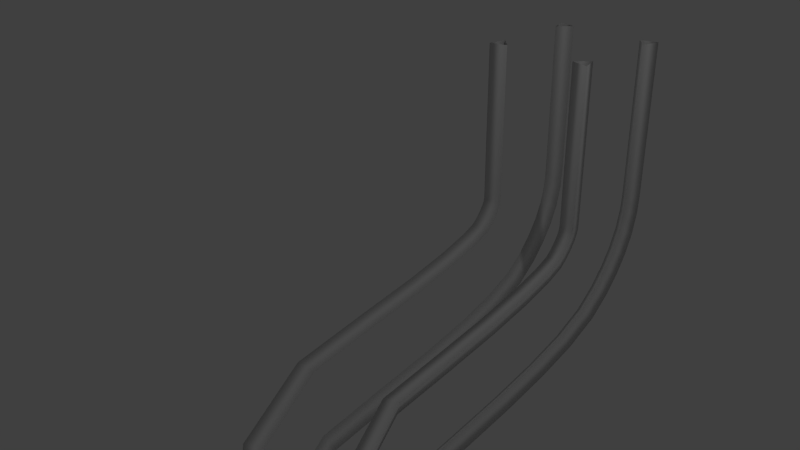 # Source: twist_track.blend  (saved by Blender 2.76.0; exported with 4.5.12 LTS)
import bpy
from mathutils import Matrix  # noqa: F401  (used for matrix-valued properties, if any)

bpy.ops.wm.read_factory_settings(use_empty=True)
scene = bpy.context.scene
scene.name = 'Scene'

# ---- collections
col_collection_1 = bpy.data.collections.new('Collection 1'); scene.collection.children.link(col_collection_1)

# ---- world
world_world = bpy.data.worlds.new('World'); scene.world = world_world
world_world.color = (0.05088, 0.05088, 0.05088)
world_world.use_sun_shadow = False
world_world.sun_shadow_jitter_overblur = 0.0
world_world.cycles.sampling_method = 'MANUAL'
world_world.cycles.sample_map_resolution = 256

# ---- cameras
cam_camera = bpy.data.cameras.new('Camera')
cam_camera.clip_end = 100.0
cam_camera.lens = 35.0
cam_camera.sensor_width = 32.0
cam_camera.sensor_height = 18.0
cam_camera.ortho_scale = 7.314
cam_camera.dof.focus_distance = 0.0
cam_camera.dof.aperture_fstop = 128.0

# ---- lights
light_lamp = bpy.data.lights.new('Lamp', 'POINT')
light_lamp.transmission_factor = 0.0
light_lamp.cutoff_distance = 30.0
light_lamp.energy = 100.0
light_lamp.shadow_buffer_clip_start = 1.001
light_lamp.shadow_soft_size = 0.1
light_lamp.shadow_maximum_resolution = 0.006
light_lamp.use_absolute_resolution = True
light_lamp.cycles.use_multiple_importance_sampling = False

# ---- curves / text
cu_nurbscircle_006 = bpy.data.curves.new('NurbsCircle.006', 'CURVE')
cu_nurbscircle_006.dimensions = '3D'
_sp = cu_nurbscircle_006.splines.new('NURBS'); _sp.points.add(2)
_sp.points.foreach_set('co', [-0.3661, -0.4923, 0.0, 1.0, -0.5314, -0.5442, 0.0, 0.3536, -0.4937, -0.3751, 0.0, 1.0])
_sp.order_u = 2
_sp.order_v = 0
_sp.resolution_u = 1
_sp.use_cyclic_u = True
_sp = cu_nurbscircle_006.splines.new('NURBS'); _sp.points.add(2)
_sp.points.foreach_set('co', [-0.4932, 0.361, 0.0, 1.0, -0.5316, 0.5299, 0.0, 0.3536, -0.3661, 0.4787, 0.0, 1.0])
_sp.order_u = 2
_sp.order_v = 0
_sp.resolution_u = 1
_sp.use_cyclic_u = True
_sp = cu_nurbscircle_006.splines.new('NURBS'); _sp.points.add(2)
_sp.points.foreach_set('co', [0.484, -0.3746, 0.0, 1.0, 0.5316, -0.5412, 0.0, 0.3536, 0.3636, -0.4991, 0.0, 1.0])
_sp.order_u = 2
_sp.order_v = 0
_sp.resolution_u = 1
_sp.use_cyclic_u = True
_sp = cu_nurbscircle_006.splines.new('NURBS'); _sp.points.add(2)
_sp.points.foreach_set('co', [0.3696, 0.468, 0.0, 1.0, 0.5343, 0.5216, 0.0, 0.3536, 0.4984, 0.3521, 0.0, 1.0])
_sp.order_u = 2
_sp.order_v = 0
_sp.resolution_u = 1
_sp.use_cyclic_u = True
cu_nurbscircle_006.use_path = True
cu_nurbscircle_006.use_path_clamp = True
cu_nurbscircle_006.bevel_resolution = 0
cu_nurbscircle_006.fill_mode = 'HALF'
cu_nurbspath_001 = bpy.data.curves.new('NurbsPath.001', 'CURVE')
cu_nurbspath_001.dimensions = '3D'
_sp = cu_nurbspath_001.splines.new('NURBS'); _sp.points.add(25)
_sp.points.foreach_set('co', [-2.0, 0.0, 0.0, 1.0, -1.0, 0.0, 0.0, 1.0, 0.0, 0.0, 0.0, 1.0, 1.0, 0.0, 0.0, 1.0, 2.0, -1.0, 0.0, 1.0, 3.0, -7.0, -7.55e-08, 1.0, 5.0, -7.0, 13.0, 1.0, 7.0, 6.0, 13.0, 1.0, 9.0, 6.0, 5.285e-07, 1.0, 11.0, -7.0, 3.775e-07, 1.0, 13.0, -7.0, 13.0, 1.0, 15.0, 6.0, 13.0, 1.0, 17.0, 6.0, 1.132e-06, 1.0, 19.0, -7.0, 9.815e-07, 1.0, 21.0, -7.0, 13.0, 1.0, 23.0, 6.0, 13.0, 1.0, 25.0, 6.0, 1.907e-06, 1.0, 27.0, -7.0, 1.756e-06, 1.0, 29.0, -7.0, 13.0, 1.0, 31.0, 6.0, 13.0, 1.0, 33.0, 6.0, 1.907e-06, 1.0, 35.0, -7.0, 1.756e-06, 1.0, 37.0, -7.0, 13.0, 1.0, 39.0, -1.0, 13.0, 1.0, 40.0, 0.0, 13.0, 1.0, 43.0, 0.0, 13.0, 1.0])
_sp.points.foreach_set('tilt', [0.0, 0.0, 0.0, 0.0, 0.0, 0.0, -0.6109, -1.309, 0.0, 0.0, 0.0, -0.7854, -1.745, 0.0, 0.0, 0.0, 0.0, 0.0, 0.0, 0.0, 0.0, 0.0, 0.0, 0.0, 0.0, 0.0])
_sp.order_u = 3
_sp.order_v = 0
_sp.resolution_u = 5
_sp.use_endpoint_u = True
cu_nurbspath_001.use_path = True
cu_nurbspath_001.use_path_clamp = True
cu_nurbspath_001.bevel_mode = 'OBJECT'
cu_nurbspath_001.bevel_resolution = 0
cu_nurbspath_001.fill_mode = 'HALF'
cu_nurbscircle_000 = bpy.data.curves.new('NurbsCircle.000', 'CURVE')
cu_nurbscircle_000.dimensions = '3D'
_sp = cu_nurbscircle_000.splines.new('NURBS'); _sp.points.add(2)
_sp.points.foreach_set('co', [-0.3661, -0.4923, 0.0, 1.0, -0.5314, -0.5442, 0.0, 0.3536, -0.4937, -0.3751, 0.0, 1.0])
_sp.order_u = 2
_sp.order_v = 0
_sp.resolution_u = 1
_sp.use_cyclic_u = True
_sp = cu_nurbscircle_000.splines.new('NURBS'); _sp.points.add(2)
_sp.points.foreach_set('co', [-0.4932, 0.361, 0.0, 1.0, -0.5316, 0.5299, 0.0, 0.3536, -0.3661, 0.4787, 0.0, 1.0])
_sp.order_u = 2
_sp.order_v = 0
_sp.resolution_u = 1
_sp.use_cyclic_u = True
_sp = cu_nurbscircle_000.splines.new('NURBS'); _sp.points.add(2)
_sp.points.foreach_set('co', [0.484, -0.3746, 0.0, 1.0, 0.5316, -0.5412, 0.0, 0.3536, 0.3636, -0.4991, 0.0, 1.0])
_sp.order_u = 2
_sp.order_v = 0
_sp.resolution_u = 1
_sp.use_cyclic_u = True
_sp = cu_nurbscircle_000.splines.new('NURBS'); _sp.points.add(2)
_sp.points.foreach_set('co', [0.3696, 0.468, 0.0, 1.0, 0.5343, 0.5216, 0.0, 0.3536, 0.4984, 0.3521, 0.0, 1.0])
_sp.order_u = 2
_sp.order_v = 0
_sp.resolution_u = 1
_sp.use_cyclic_u = True
cu_nurbscircle_000.use_path = True
cu_nurbscircle_000.use_path_clamp = True
cu_nurbscircle_000.bevel_resolution = 0
cu_nurbscircle_000.fill_mode = 'HALF'
cu_nurbscircle_001 = bpy.data.curves.new('NurbsCircle.001', 'CURVE')
cu_nurbscircle_001.dimensions = '3D'
_sp = cu_nurbscircle_001.splines.new('NURBS'); _sp.points.add(2)
_sp.points.foreach_set('co', [-0.3661, -0.4923, 0.0, 1.0, -0.5314, -0.5442, 0.0, 0.3536, -0.4937, -0.3751, 0.0, 1.0])
_sp.order_u = 2
_sp.order_v = 0
_sp.resolution_u = 1
_sp.use_cyclic_u = True
_sp = cu_nurbscircle_001.splines.new('NURBS'); _sp.points.add(2)
_sp.points.foreach_set('co', [-0.4932, 0.361, 0.0, 1.0, -0.5316, 0.5299, 0.0, 0.3536, -0.3661, 0.4787, 0.0, 1.0])
_sp.order_u = 2
_sp.order_v = 0
_sp.resolution_u = 1
_sp.use_cyclic_u = True
_sp = cu_nurbscircle_001.splines.new('NURBS'); _sp.points.add(2)
_sp.points.foreach_set('co', [0.484, -0.3746, 0.0, 1.0, 0.5316, -0.5412, 0.0, 0.3536, 0.3636, -0.4991, 0.0, 1.0])
_sp.order_u = 2
_sp.order_v = 0
_sp.resolution_u = 1
_sp.use_cyclic_u = True
_sp = cu_nurbscircle_001.splines.new('NURBS'); _sp.points.add(2)
_sp.points.foreach_set('co', [0.3696, 0.468, 0.0, 1.0, 0.5343, 0.5216, 0.0, 0.3536, 0.4984, 0.3521, 0.0, 1.0])
_sp.order_u = 2
_sp.order_v = 0
_sp.resolution_u = 1
_sp.use_cyclic_u = True
cu_nurbscircle_001.use_path = True
cu_nurbscircle_001.use_path_clamp = True
cu_nurbscircle_001.bevel_resolution = 0
cu_nurbscircle_001.fill_mode = 'HALF'

# ---- objects
ob_lamp = bpy.data.objects.new('Lamp', light_lamp)
ob_camera = bpy.data.objects.new('Camera', cam_camera)
ob_trianglethickbevel = bpy.data.objects.new('TriangleThickBevel', None)
ob_trianglethickbevel_1 = bpy.data.objects.new('TriangleThickBevel', cu_nurbscircle_006)
ob_twist_path = bpy.data.objects.new('twist_path', cu_nurbspath_001)
ob_trianglethickbevel_001 = bpy.data.objects.new('TriangleThickBevel.001', cu_nurbscircle_000)
ob_trianglethickbevel_002 = bpy.data.objects.new('TriangleThickBevel.002', cu_nurbscircle_001)

# ---- transforms, parenting, visibility, modifiers, constraints
ob_lamp.location = (4.076, 1.005, 5.904)
ob_lamp.rotation_euler = (0.6503, 0.05522, 1.866)
ob_lamp.lock_rotations_4d = False
ob_lamp.empty_display_type = 'ARROWS'
ob_lamp.color = (0.0, 0.0, 0.0, 0.0)
ob_lamp.lineart.crease_threshold = 0.0
ob_camera.location = (7.481, -6.508, 5.344)
ob_camera.rotation_euler = (1.109, 0.01082, 0.8149)
ob_camera.lock_rotations_4d = False
ob_camera.empty_display_type = 'ARROWS'
ob_camera.color = (0.0, 0.0, 0.0, 0.0)
ob_camera.display_type = 'WIRE'
ob_camera.lineart.crease_threshold = 0.0
ob_trianglethickbevel.location = (0.0, 0.0, 0.0)
ob_trianglethickbevel_1.location = (2.76, 0.0, 0.0)
ob_trianglethickbevel_1.scale = (1.627, 1.627, 1.627)
ob_trianglethickbevel_1.lineart.crease_threshold = 0.0
ob_twist_path.location = (0.0, 4.0, 0.0)
ob_twist_path.rotation_euler = (-0.0, 1.571, 0.0)
ob_twist_path.lineart.crease_threshold = 0.0
_m = ob_twist_path.modifiers.new('Mirror', 'MIRROR')
_m.use_axis = (False, False, False)
_m.merge_threshold = 0.0
ob_trianglethickbevel_001.location = (2.76, 0.0, 0.0)
ob_trianglethickbevel_001.scale = (1.627, 1.627, 1.627)
ob_trianglethickbevel_001.lineart.crease_threshold = 0.0
ob_trianglethickbevel_002.location = (2.76, 0.0, 0.0)
ob_trianglethickbevel_002.scale = (1.627, 1.627, 1.627)
ob_trianglethickbevel_002.lineart.crease_threshold = 0.0
cu_nurbspath_001.bevel_object = ob_trianglethickbevel_1

# ---- collection membership
col_collection_1.objects.link(ob_lamp)
col_collection_1.objects.link(ob_camera)
col_collection_1.objects.link(ob_trianglethickbevel)
col_collection_1.objects.link(ob_trianglethickbevel_1)
col_collection_1.objects.link(ob_twist_path)
col_collection_1.objects.link(ob_trianglethickbevel_001)
col_collection_1.objects.link(ob_trianglethickbevel_002)

# ---- scene / render settings (as saved in the file)
scene.camera = ob_camera
scene.frame_start = 1; scene.frame_end = 250; scene.frame_set(1)
scene.render.engine = 'BLENDER_EEVEE_NEXT'
scene.render.resolution_percentage = 50
scene.render.dither_intensity = 0.0
scene.cycles.use_denoising = False
scene.cycles.samples = 10
scene.cycles.sampling_pattern = 'TABULATED_SOBOL'
scene.cycles.light_sampling_threshold = 0.0
scene.cycles.use_adaptive_sampling = False
scene.cycles.use_light_tree = False
scene.cycles.blur_glossy = 0.0
scene.cycles.pixel_filter_type = 'GAUSSIAN'
scene.cycles.sample_clamp_indirect = 0.0
scene.view_settings.view_transform = 'Standard'
bpy.context.view_layer.update()
